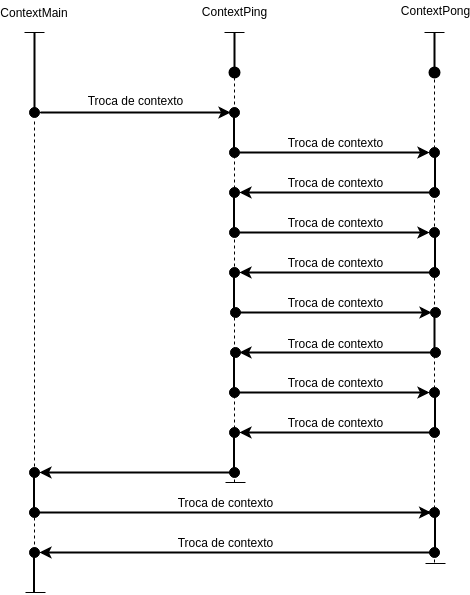

The diagram above was exported from draw.io. Its source (the exported page's mxGraphModel, read from the mxfile embedded in the PNG):
<mxGraphModel dx="521" dy="340" grid="1" gridSize="10" guides="1" tooltips="1" connect="1" arrows="1" fold="1" page="1" pageScale="1" pageWidth="1100" pageHeight="850" background="#ffffff" math="0" shadow="0">
  <root>
    <mxCell id="0" />
    <mxCell id="1" parent="0" />
    <mxCell id="2" value="" style="endArrow=none;dashed=1;html=1;" edge="1" parent="1">
      <mxGeometry width="50" height="50" relative="1" as="geometry">
        <mxPoint x="160" y="116" as="sourcePoint" />
        <mxPoint x="160" y="40" as="targetPoint" />
      </mxGeometry>
    </mxCell>
    <mxCell id="3" value="" style="endArrow=none;dashed=1;html=1;" edge="1" parent="1">
      <mxGeometry width="50" height="50" relative="1" as="geometry">
        <mxPoint x="360" y="490" as="sourcePoint" />
        <mxPoint x="360" y="80" as="targetPoint" />
      </mxGeometry>
    </mxCell>
    <mxCell id="4" value="" style="endArrow=none;html=1;dashed=1;fontFamily=Helvetica;fontSize=11;fontColor=#000000;align=center;strokeColor=#000000;endFill=0;" edge="1" parent="1">
      <mxGeometry width="50" height="50" relative="1" as="geometry">
        <mxPoint x="560" y="570" as="sourcePoint" />
        <mxPoint x="560" y="80" as="targetPoint" />
      </mxGeometry>
    </mxCell>
    <mxCell id="5" value="" style="endArrow=none;html=1;" edge="1" parent="1">
      <mxGeometry width="50" height="50" relative="1" as="geometry">
        <mxPoint x="150" y="40" as="sourcePoint" />
        <mxPoint x="170" y="40" as="targetPoint" />
      </mxGeometry>
    </mxCell>
    <mxCell id="6" value="" style="endArrow=none;html=1;" edge="1" parent="1">
      <mxGeometry width="50" height="50" relative="1" as="geometry">
        <mxPoint x="350" y="40" as="sourcePoint" />
        <mxPoint x="370" y="40" as="targetPoint" />
      </mxGeometry>
    </mxCell>
    <mxCell id="7" value="" style="endArrow=none;html=1;" edge="1" parent="1">
      <mxGeometry width="50" height="50" relative="1" as="geometry">
        <mxPoint x="550" y="40" as="sourcePoint" />
        <mxPoint x="570" y="40" as="targetPoint" />
      </mxGeometry>
    </mxCell>
    <mxCell id="8" value="ContextMain" style="text;html=1;strokeColor=none;fillColor=none;align=center;verticalAlign=middle;whiteSpace=wrap;rounded=0;" vertex="1" parent="1">
      <mxGeometry x="140" y="10" width="40" height="20" as="geometry" />
    </mxCell>
    <mxCell id="9" value="ContextPing&lt;br&gt;&lt;br&gt;" style="text;html=1;strokeColor=none;fillColor=none;align=center;verticalAlign=middle;whiteSpace=wrap;rounded=0;" vertex="1" parent="1">
      <mxGeometry x="340" y="16" width="40" height="20" as="geometry" />
    </mxCell>
    <mxCell id="10" value="ContextPong&lt;br&gt;" style="text;html=1;strokeColor=none;fillColor=none;align=center;verticalAlign=middle;whiteSpace=wrap;rounded=0;" vertex="1" parent="1">
      <mxGeometry x="541" y="8" width="40" height="20" as="geometry" />
    </mxCell>
    <mxCell id="11" value="" style="endArrow=none;html=1;strokeWidth=2;" edge="1" parent="1">
      <mxGeometry width="50" height="50" relative="1" as="geometry">
        <mxPoint x="160" y="120" as="sourcePoint" />
        <mxPoint x="160" y="40" as="targetPoint" />
      </mxGeometry>
    </mxCell>
    <mxCell id="12" value="" style="endArrow=none;html=1;strokeWidth=2;endFill=0;startArrow=oval;startFill=1;startSize=10;" edge="1" parent="1">
      <mxGeometry width="50" height="50" relative="1" as="geometry">
        <mxPoint x="360" y="80" as="sourcePoint" />
        <mxPoint x="360" y="40" as="targetPoint" />
      </mxGeometry>
    </mxCell>
    <mxCell id="13" value="" style="endArrow=none;dashed=1;html=1;" edge="1" parent="1">
      <mxGeometry width="50" height="50" relative="1" as="geometry">
        <mxPoint x="160" y="600" as="sourcePoint" />
        <mxPoint x="160" y="126" as="targetPoint" />
      </mxGeometry>
    </mxCell>
    <mxCell id="14" value="" style="endArrow=oval;startArrow=oval;html=1;startFill=1;endFill=1;endSize=10;startSize=10;" edge="1" parent="1">
      <mxGeometry width="50" height="50" relative="1" as="geometry">
        <mxPoint x="160" y="120" as="sourcePoint" />
        <mxPoint x="360" y="120" as="targetPoint" />
      </mxGeometry>
    </mxCell>
    <mxCell id="15" value="" style="endArrow=oval;startArrow=oval;html=1;startFill=1;endFill=1;endSize=10;startSize=10;" edge="1" parent="1">
      <mxGeometry width="50" height="50" relative="1" as="geometry">
        <mxPoint x="360" y="160" as="sourcePoint" />
        <mxPoint x="560" y="160" as="targetPoint" />
      </mxGeometry>
    </mxCell>
    <mxCell id="16" value="" style="endArrow=oval;startArrow=oval;html=1;startFill=1;endFill=1;endSize=10;startSize=10;" edge="1" parent="1">
      <mxGeometry width="50" height="50" relative="1" as="geometry">
        <mxPoint x="360" y="200" as="sourcePoint" />
        <mxPoint x="560" y="200" as="targetPoint" />
      </mxGeometry>
    </mxCell>
    <mxCell id="17" value="" style="endArrow=oval;startArrow=oval;html=1;startFill=1;endFill=1;endSize=10;startSize=10;" edge="1" parent="1">
      <mxGeometry width="50" height="50" relative="1" as="geometry">
        <mxPoint x="360" y="240" as="sourcePoint" />
        <mxPoint x="560" y="240" as="targetPoint" />
      </mxGeometry>
    </mxCell>
    <mxCell id="18" value="" style="endArrow=oval;startArrow=oval;html=1;startFill=1;endFill=1;endSize=10;startSize=10;" edge="1" parent="1">
      <mxGeometry width="50" height="50" relative="1" as="geometry">
        <mxPoint x="360" y="280" as="sourcePoint" />
        <mxPoint x="560" y="280" as="targetPoint" />
      </mxGeometry>
    </mxCell>
    <mxCell id="19" value="" style="endArrow=oval;startArrow=oval;html=1;startFill=1;endFill=1;endSize=10;startSize=10;" edge="1" parent="1">
      <mxGeometry width="50" height="50" relative="1" as="geometry">
        <mxPoint x="361" y="320" as="sourcePoint" />
        <mxPoint x="561" y="320" as="targetPoint" />
      </mxGeometry>
    </mxCell>
    <mxCell id="20" value="" style="endArrow=oval;startArrow=oval;html=1;startFill=1;endFill=1;endSize=10;startSize=10;" edge="1" parent="1">
      <mxGeometry width="50" height="50" relative="1" as="geometry">
        <mxPoint x="361" y="360" as="sourcePoint" />
        <mxPoint x="561" y="360" as="targetPoint" />
      </mxGeometry>
    </mxCell>
    <mxCell id="21" value="" style="endArrow=oval;startArrow=oval;html=1;startFill=1;endFill=1;endSize=10;startSize=10;" edge="1" parent="1">
      <mxGeometry width="50" height="50" relative="1" as="geometry">
        <mxPoint x="360" y="400" as="sourcePoint" />
        <mxPoint x="560" y="400" as="targetPoint" />
      </mxGeometry>
    </mxCell>
    <mxCell id="22" value="" style="endArrow=oval;startArrow=oval;html=1;startFill=1;endFill=1;endSize=10;startSize=10;" edge="1" parent="1">
      <mxGeometry width="50" height="50" relative="1" as="geometry">
        <mxPoint x="360" y="440" as="sourcePoint" />
        <mxPoint x="560" y="440" as="targetPoint" />
      </mxGeometry>
    </mxCell>
    <mxCell id="23" value="" style="endArrow=oval;startArrow=oval;html=1;startFill=1;endFill=1;endSize=10;startSize=10;" edge="1" parent="1">
      <mxGeometry width="50" height="50" relative="1" as="geometry">
        <mxPoint x="160" y="480" as="sourcePoint" />
        <mxPoint x="359.9999999999999" y="480" as="targetPoint" />
        <Array as="points" />
      </mxGeometry>
    </mxCell>
    <mxCell id="24" value="" style="endArrow=oval;startArrow=oval;html=1;startFill=1;endFill=1;endSize=10;startSize=10;" edge="1" parent="1">
      <mxGeometry width="50" height="50" relative="1" as="geometry">
        <mxPoint x="160" y="520" as="sourcePoint" />
        <mxPoint x="560" y="520" as="targetPoint" />
      </mxGeometry>
    </mxCell>
    <mxCell id="25" value="" style="endArrow=oval;startArrow=oval;html=1;startFill=1;endFill=1;endSize=10;startSize=10;" edge="1" parent="1">
      <mxGeometry width="50" height="50" relative="1" as="geometry">
        <mxPoint x="160" y="560" as="sourcePoint" />
        <mxPoint x="560" y="560" as="targetPoint" />
      </mxGeometry>
    </mxCell>
    <mxCell id="26" value="" style="endArrow=none;html=1;strokeWidth=2;" edge="1" parent="1">
      <mxGeometry width="50" height="50" relative="1" as="geometry">
        <mxPoint x="359.5" y="161" as="sourcePoint" />
        <mxPoint x="359.5" y="121" as="targetPoint" />
      </mxGeometry>
    </mxCell>
    <mxCell id="27" value="" style="endArrow=none;html=1;strokeWidth=2;" edge="1" parent="1">
      <mxGeometry width="50" height="50" relative="1" as="geometry">
        <mxPoint x="560.5" y="200" as="sourcePoint" />
        <mxPoint x="560.5" y="160" as="targetPoint" />
      </mxGeometry>
    </mxCell>
    <mxCell id="28" value="" style="endArrow=none;html=1;strokeWidth=2;" edge="1" parent="1">
      <mxGeometry width="50" height="50" relative="1" as="geometry">
        <mxPoint x="359.5" y="240" as="sourcePoint" />
        <mxPoint x="359.5" y="200" as="targetPoint" />
      </mxGeometry>
    </mxCell>
    <mxCell id="29" value="" style="endArrow=none;html=1;strokeWidth=2;" edge="1" parent="1">
      <mxGeometry width="50" height="50" relative="1" as="geometry">
        <mxPoint x="560.5" y="280" as="sourcePoint" />
        <mxPoint x="560.5" y="240" as="targetPoint" />
      </mxGeometry>
    </mxCell>
    <mxCell id="30" value="" style="endArrow=none;html=1;strokeWidth=2;" edge="1" parent="1">
      <mxGeometry width="50" height="50" relative="1" as="geometry">
        <mxPoint x="359.5" y="320" as="sourcePoint" />
        <mxPoint x="359.5" y="280" as="targetPoint" />
      </mxGeometry>
    </mxCell>
    <mxCell id="31" value="" style="endArrow=none;html=1;strokeWidth=2;" edge="1" parent="1">
      <mxGeometry width="50" height="50" relative="1" as="geometry">
        <mxPoint x="560" y="360" as="sourcePoint" />
        <mxPoint x="560" y="320" as="targetPoint" />
      </mxGeometry>
    </mxCell>
    <mxCell id="32" value="" style="endArrow=none;html=1;strokeWidth=2;" edge="1" parent="1">
      <mxGeometry width="50" height="50" relative="1" as="geometry">
        <mxPoint x="359.5" y="400" as="sourcePoint" />
        <mxPoint x="359.5" y="360" as="targetPoint" />
      </mxGeometry>
    </mxCell>
    <mxCell id="33" value="" style="endArrow=none;html=1;strokeWidth=2;" edge="1" parent="1">
      <mxGeometry width="50" height="50" relative="1" as="geometry">
        <mxPoint x="560.5" y="440" as="sourcePoint" />
        <mxPoint x="560.5" y="400" as="targetPoint" />
      </mxGeometry>
    </mxCell>
    <mxCell id="34" value="" style="endArrow=none;html=1;strokeWidth=2;" edge="1" parent="1">
      <mxGeometry width="50" height="50" relative="1" as="geometry">
        <mxPoint x="359.5" y="480" as="sourcePoint" />
        <mxPoint x="359.5" y="440" as="targetPoint" />
      </mxGeometry>
    </mxCell>
    <mxCell id="35" value="" style="endArrow=none;html=1;strokeWidth=2;" edge="1" parent="1">
      <mxGeometry width="50" height="50" relative="1" as="geometry">
        <mxPoint x="159.5" y="520" as="sourcePoint" />
        <mxPoint x="159.5" y="480" as="targetPoint" />
      </mxGeometry>
    </mxCell>
    <mxCell id="36" value="" style="endArrow=none;html=1;strokeWidth=2;" edge="1" parent="1">
      <mxGeometry width="50" height="50" relative="1" as="geometry">
        <mxPoint x="560.5" y="560" as="sourcePoint" />
        <mxPoint x="560.5" y="520" as="targetPoint" />
      </mxGeometry>
    </mxCell>
    <mxCell id="37" value="" style="endArrow=none;html=1;" edge="1" parent="1">
      <mxGeometry width="50" height="50" relative="1" as="geometry">
        <mxPoint x="351" y="490" as="sourcePoint" />
        <mxPoint x="371" y="490" as="targetPoint" />
      </mxGeometry>
    </mxCell>
    <mxCell id="38" value="" style="endArrow=none;html=1;" edge="1" parent="1">
      <mxGeometry width="50" height="50" relative="1" as="geometry">
        <mxPoint x="551" y="571" as="sourcePoint" />
        <mxPoint x="571" y="571" as="targetPoint" />
      </mxGeometry>
    </mxCell>
    <mxCell id="39" value="" style="endArrow=none;html=1;" edge="1" parent="1">
      <mxGeometry width="50" height="50" relative="1" as="geometry">
        <mxPoint x="151" y="600" as="sourcePoint" />
        <mxPoint x="171" y="600" as="targetPoint" />
      </mxGeometry>
    </mxCell>
    <mxCell id="40" value="" style="endArrow=none;html=1;strokeWidth=2;" edge="1" parent="1">
      <mxGeometry width="50" height="50" relative="1" as="geometry">
        <mxPoint x="159.5" y="600" as="sourcePoint" />
        <mxPoint x="159.5" y="560" as="targetPoint" />
      </mxGeometry>
    </mxCell>
    <mxCell id="41" value="Troca de contexto" style="text;html=1;strokeColor=none;fillColor=none;align=center;verticalAlign=middle;whiteSpace=wrap;rounded=0;" vertex="1" parent="1">
      <mxGeometry x="200" y="98" width="120" height="20" as="geometry" />
    </mxCell>
    <mxCell id="42" value="Troca de contexto" style="text;html=1;strokeColor=none;fillColor=none;align=center;verticalAlign=middle;whiteSpace=wrap;rounded=0;" vertex="1" parent="1">
      <mxGeometry x="400" y="140" width="120" height="20" as="geometry" />
    </mxCell>
    <mxCell id="43" value="Troca de contexto" style="text;html=1;strokeColor=none;fillColor=none;align=center;verticalAlign=middle;whiteSpace=wrap;rounded=0;" vertex="1" parent="1">
      <mxGeometry x="400" y="180" width="120" height="20" as="geometry" />
    </mxCell>
    <mxCell id="44" value="Troca de contexto" style="text;html=1;strokeColor=none;fillColor=none;align=center;verticalAlign=middle;whiteSpace=wrap;rounded=0;" vertex="1" parent="1">
      <mxGeometry x="400" y="220" width="120" height="20" as="geometry" />
    </mxCell>
    <mxCell id="45" value="Troca de contexto" style="text;html=1;strokeColor=none;fillColor=none;align=center;verticalAlign=middle;whiteSpace=wrap;rounded=0;" vertex="1" parent="1">
      <mxGeometry x="400" y="260" width="120" height="20" as="geometry" />
    </mxCell>
    <mxCell id="46" value="Troca de contexto" style="text;html=1;strokeColor=none;fillColor=none;align=center;verticalAlign=middle;whiteSpace=wrap;rounded=0;" vertex="1" parent="1">
      <mxGeometry x="400" y="300" width="120" height="20" as="geometry" />
    </mxCell>
    <mxCell id="47" value="Troca de contexto" style="text;html=1;strokeColor=none;fillColor=none;align=center;verticalAlign=middle;whiteSpace=wrap;rounded=0;" vertex="1" parent="1">
      <mxGeometry x="400" y="341" width="120" height="20" as="geometry" />
    </mxCell>
    <mxCell id="48" value="Troca de contexto" style="text;html=1;strokeColor=none;fillColor=none;align=center;verticalAlign=middle;whiteSpace=wrap;rounded=0;" vertex="1" parent="1">
      <mxGeometry x="400" y="380" width="120" height="20" as="geometry" />
    </mxCell>
    <mxCell id="49" value="Troca de contexto" style="text;html=1;strokeColor=none;fillColor=none;align=center;verticalAlign=middle;whiteSpace=wrap;rounded=0;" vertex="1" parent="1">
      <mxGeometry x="400" y="420" width="120" height="20" as="geometry" />
    </mxCell>
    <mxCell id="50" value="Troca de contexto" style="text;html=1;strokeColor=none;fillColor=none;align=center;verticalAlign=middle;whiteSpace=wrap;rounded=0;" vertex="1" parent="1">
      <mxGeometry x="290" y="500" width="120" height="20" as="geometry" />
    </mxCell>
    <mxCell id="51" value="Troca de contexto" style="text;html=1;strokeColor=none;fillColor=none;align=center;verticalAlign=middle;whiteSpace=wrap;rounded=0;" vertex="1" parent="1">
      <mxGeometry x="290" y="540" width="120" height="20" as="geometry" />
    </mxCell>
    <mxCell id="52" value="" style="endArrow=classic;html=1;strokeWidth=2;" edge="1" parent="1">
      <mxGeometry width="50" height="50" relative="1" as="geometry">
        <mxPoint x="166" y="120" as="sourcePoint" />
        <mxPoint x="356" y="120" as="targetPoint" />
      </mxGeometry>
    </mxCell>
    <mxCell id="53" value="" style="endArrow=classic;html=1;strokeWidth=2;" edge="1" parent="1">
      <mxGeometry width="50" height="50" relative="1" as="geometry">
        <mxPoint x="365" y="160" as="sourcePoint" />
        <mxPoint x="555" y="160" as="targetPoint" />
      </mxGeometry>
    </mxCell>
    <mxCell id="54" value="" style="endArrow=classic;html=1;strokeWidth=2;" edge="1" parent="1">
      <mxGeometry width="50" height="50" relative="1" as="geometry">
        <mxPoint x="555" y="200" as="sourcePoint" />
        <mxPoint x="365" y="200" as="targetPoint" />
      </mxGeometry>
    </mxCell>
    <mxCell id="55" value="" style="endArrow=classic;html=1;strokeWidth=2;" edge="1" parent="1">
      <mxGeometry width="50" height="50" relative="1" as="geometry">
        <mxPoint x="365" y="240" as="sourcePoint" />
        <mxPoint x="555" y="240" as="targetPoint" />
      </mxGeometry>
    </mxCell>
    <mxCell id="56" value="" style="endArrow=classic;html=1;strokeWidth=2;" edge="1" parent="1">
      <mxGeometry width="50" height="50" relative="1" as="geometry">
        <mxPoint x="565" y="280" as="sourcePoint" />
        <mxPoint x="365" y="280" as="targetPoint" />
      </mxGeometry>
    </mxCell>
    <mxCell id="57" value="" style="endArrow=classic;html=1;strokeWidth=2;" edge="1" parent="1">
      <mxGeometry width="50" height="50" relative="1" as="geometry">
        <mxPoint x="357" y="320" as="sourcePoint" />
        <mxPoint x="557" y="320" as="targetPoint" />
      </mxGeometry>
    </mxCell>
    <mxCell id="58" value="" style="endArrow=classic;html=1;strokeWidth=2;" edge="1" parent="1">
      <mxGeometry width="50" height="50" relative="1" as="geometry">
        <mxPoint x="565" y="360" as="sourcePoint" />
        <mxPoint x="365" y="360" as="targetPoint" />
      </mxGeometry>
    </mxCell>
    <mxCell id="59" value="" style="endArrow=classic;html=1;strokeWidth=2;" edge="1" parent="1">
      <mxGeometry width="50" height="50" relative="1" as="geometry">
        <mxPoint x="355" y="400" as="sourcePoint" />
        <mxPoint x="555" y="400" as="targetPoint" />
      </mxGeometry>
    </mxCell>
    <mxCell id="60" value="" style="endArrow=classic;html=1;strokeWidth=2;" edge="1" parent="1">
      <mxGeometry width="50" height="50" relative="1" as="geometry">
        <mxPoint x="565" y="440" as="sourcePoint" />
        <mxPoint x="365" y="440" as="targetPoint" />
      </mxGeometry>
    </mxCell>
    <mxCell id="61" value="" style="endArrow=classic;html=1;strokeWidth=2;" edge="1" parent="1">
      <mxGeometry width="50" height="50" relative="1" as="geometry">
        <mxPoint x="365" y="480" as="sourcePoint" />
        <mxPoint x="165" y="480" as="targetPoint" />
      </mxGeometry>
    </mxCell>
    <mxCell id="62" value="" style="endArrow=classic;html=1;strokeWidth=2;" edge="1" parent="1">
      <mxGeometry width="50" height="50" relative="1" as="geometry">
        <mxPoint x="155" y="520" as="sourcePoint" />
        <mxPoint x="556.5999999999999" y="520" as="targetPoint" />
      </mxGeometry>
    </mxCell>
    <mxCell id="63" value="" style="endArrow=classic;html=1;strokeWidth=2;" edge="1" parent="1">
      <mxGeometry width="50" height="50" relative="1" as="geometry">
        <mxPoint x="565" y="560" as="sourcePoint" />
        <mxPoint x="165" y="560" as="targetPoint" />
      </mxGeometry>
    </mxCell>
    <mxCell id="64" value="" style="endArrow=none;html=1;strokeWidth=2;startArrow=oval;startFill=1;startSize=10;" edge="1" parent="1">
      <mxGeometry width="50" height="50" relative="1" as="geometry">
        <mxPoint x="560" y="80" as="sourcePoint" />
        <mxPoint x="560" y="40" as="targetPoint" />
      </mxGeometry>
    </mxCell>
  </root>
</mxGraphModel>